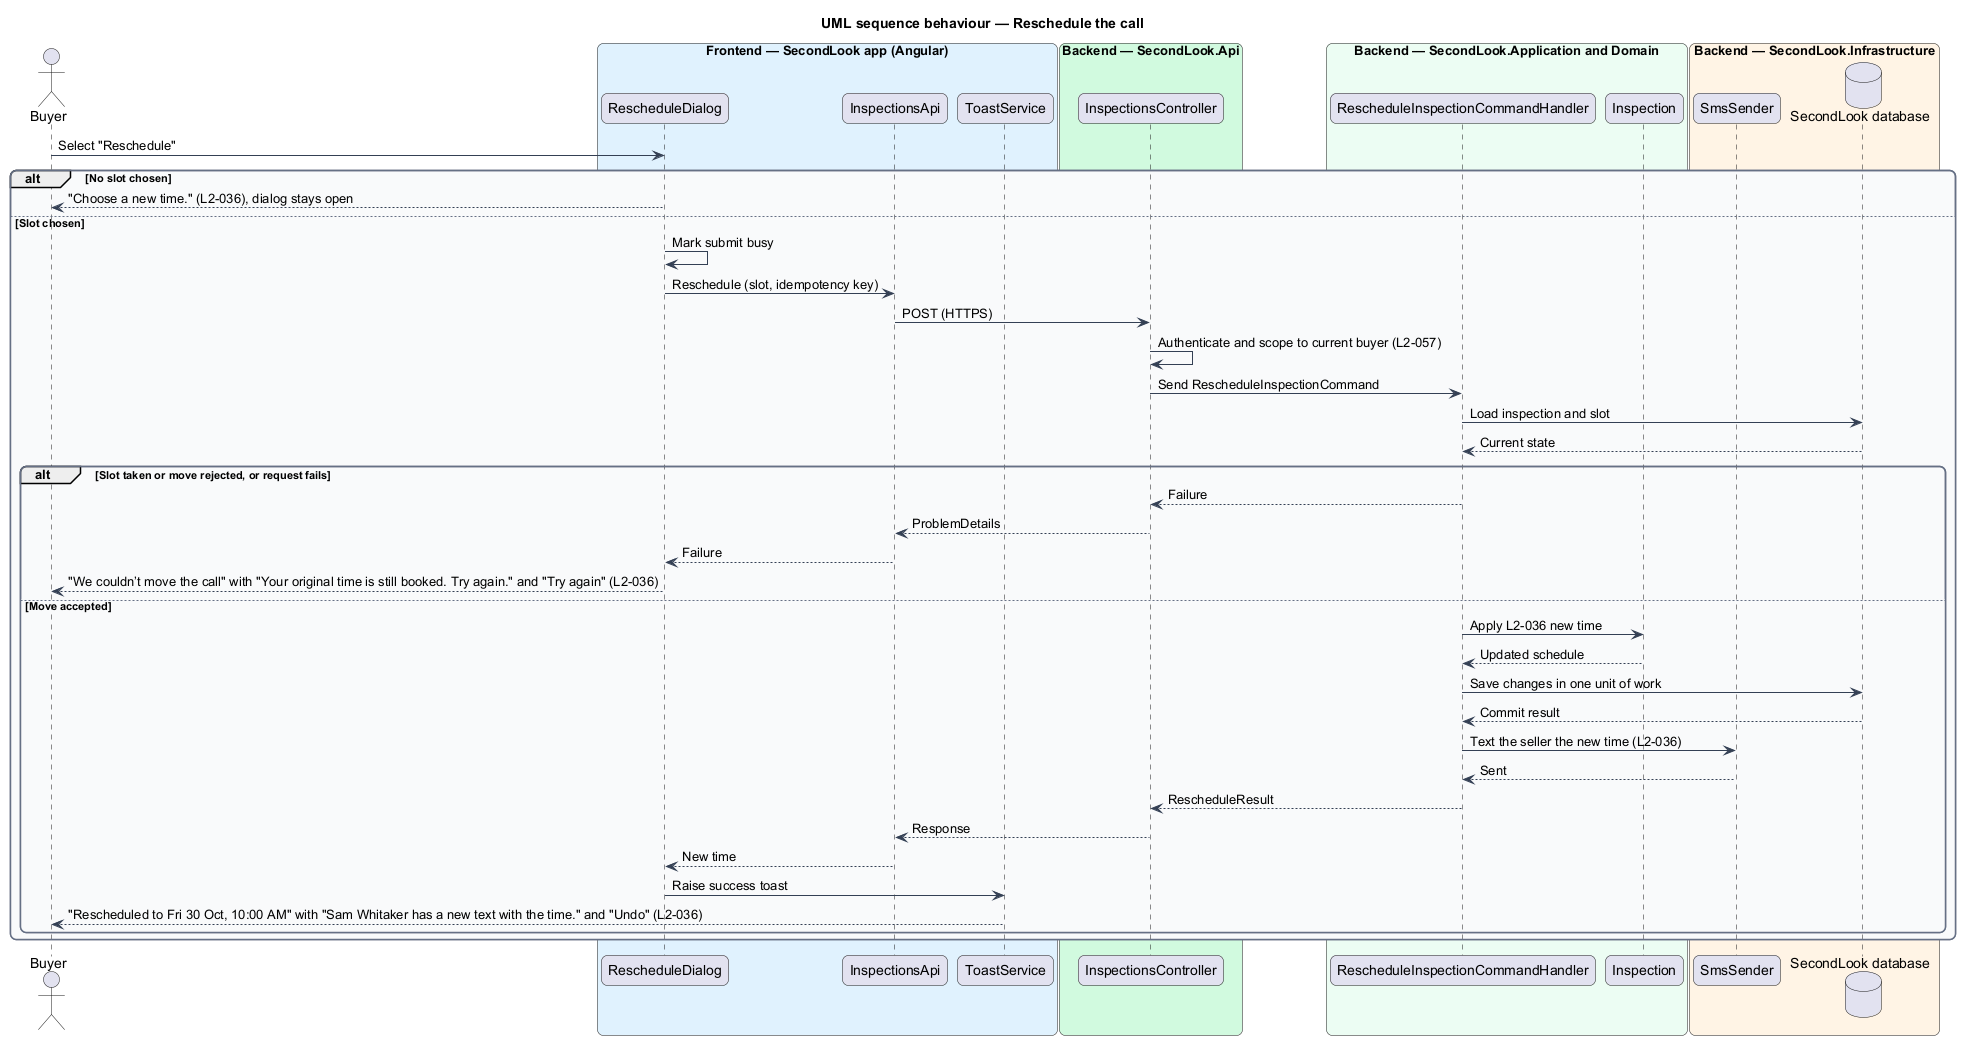

The diagram above was rendered by PlantUML. Its source (embedded in the PNG):
@startuml
title UML sequence behaviour — Reschedule the call
skinparam backgroundColor #FFFFFF
skinparam shadowing false
skinparam roundcorner 12
skinparam defaultFontName Arial
skinparam ArrowColor #344054
skinparam rectangle {
  BorderColor #344054
  FontColor #101828
}
skinparam package {
  BorderColor #667085
  FontColor #101828
  BackgroundColor #F9FAFB
}
actor Buyer as actor
box "Frontend — SecondLook app (Angular)" #E0F2FE
  participant "RescheduleDialog" as dialog
  participant "InspectionsApi" as client
  participant "ToastService" as toast
end box
box "Backend — SecondLook.Api" #D1FADF
  participant "InspectionsController" as controller
end box
box "Backend — SecondLook.Application and Domain" #ECFDF3
  participant "RescheduleInspectionCommandHandler" as handler
  participant "Inspection" as entity
end box
box "Backend — SecondLook.Infrastructure" #FFF4E5
  participant "SmsSender" as sms
  database "SecondLook database" as db
end box
actor -> dialog : Select "Reschedule"
alt No slot chosen
  dialog --> actor : "Choose a new time." (L2-036), dialog stays open
else Slot chosen
  dialog -> dialog : Mark submit busy
  dialog -> client : Reschedule (slot, idempotency key)
  client -> controller : POST (HTTPS)
  controller -> controller : Authenticate and scope to current buyer (L2-057)
  controller -> handler : Send RescheduleInspectionCommand
  handler -> db : Load inspection and slot
  db --> handler : Current state
  alt Slot taken or move rejected, or request fails
    handler --> controller : Failure
    controller --> client : ProblemDetails
    client --> dialog : Failure
    dialog --> actor : "We couldn’t move the call" with "Your original time is still booked. Try again." and "Try again" (L2-036)
  else Move accepted
    handler -> entity : Apply L2-036 new time
    entity --> handler : Updated schedule
    handler -> db : Save changes in one unit of work
    db --> handler : Commit result
    handler -> sms : Text the seller the new time (L2-036)
    sms --> handler : Sent
    handler --> controller : RescheduleResult
    controller --> client : Response
    client --> dialog : New time
    dialog -> toast : Raise success toast
    toast --> actor : "Rescheduled to Fri 30 Oct, 10:00 AM" with "Sam Whitaker has a new text with the time." and "Undo" (L2-036)
  end
end
@enduml